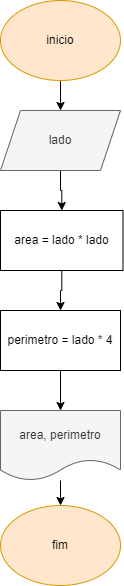

The diagram above was exported from draw.io. Its source (the exported page's mxGraphModel, read from the mxfile embedded in the PNG):
<mxGraphModel dx="1034" dy="470" grid="1" gridSize="10" guides="1" tooltips="1" connect="1" arrows="1" fold="1" page="1" pageScale="1" pageWidth="827" pageHeight="1169" math="0" shadow="0">
  <root>
    <mxCell id="0" />
    <mxCell id="1" parent="0" />
    <mxCell id="xYQdazQSCE9xP1tEtKOv-1" value="" style="edgeStyle=orthogonalEdgeStyle;rounded=0;orthogonalLoop=1;jettySize=auto;html=1;" parent="1" source="xYQdazQSCE9xP1tEtKOv-2" target="xYQdazQSCE9xP1tEtKOv-4" edge="1">
      <mxGeometry relative="1" as="geometry" />
    </mxCell>
    <mxCell id="xYQdazQSCE9xP1tEtKOv-2" value="inicio" style="ellipse;whiteSpace=wrap;html=1;fillColor=#ffe6cc;strokeColor=#d79b00;" parent="1" vertex="1">
      <mxGeometry x="320" y="40" width="120" height="80" as="geometry" />
    </mxCell>
    <mxCell id="xYQdazQSCE9xP1tEtKOv-3" value="" style="edgeStyle=orthogonalEdgeStyle;rounded=0;orthogonalLoop=1;jettySize=auto;html=1;" parent="1" source="xYQdazQSCE9xP1tEtKOv-4" target="xYQdazQSCE9xP1tEtKOv-6" edge="1">
      <mxGeometry relative="1" as="geometry" />
    </mxCell>
    <mxCell id="xYQdazQSCE9xP1tEtKOv-4" value="lado" style="shape=parallelogram;perimeter=parallelogramPerimeter;whiteSpace=wrap;html=1;fixedSize=1;fillColor=#f5f5f5;fontColor=#333333;strokeColor=#666666;" parent="1" vertex="1">
      <mxGeometry x="320" y="150" width="120" height="60" as="geometry" />
    </mxCell>
    <mxCell id="xYQdazQSCE9xP1tEtKOv-13" value="" style="edgeStyle=orthogonalEdgeStyle;rounded=0;orthogonalLoop=1;jettySize=auto;html=1;" parent="1" source="xYQdazQSCE9xP1tEtKOv-6" target="xYQdazQSCE9xP1tEtKOv-12" edge="1">
      <mxGeometry relative="1" as="geometry" />
    </mxCell>
    <mxCell id="xYQdazQSCE9xP1tEtKOv-6" value="area = lado * lado" style="whiteSpace=wrap;html=1;" parent="1" vertex="1">
      <mxGeometry x="320" y="250" width="122.5" height="60" as="geometry" />
    </mxCell>
    <mxCell id="xYQdazQSCE9xP1tEtKOv-7" style="edgeStyle=orthogonalEdgeStyle;rounded=0;orthogonalLoop=1;jettySize=auto;html=1;entryX=0.5;entryY=0;entryDx=0;entryDy=0;" parent="1" target="xYQdazQSCE9xP1tEtKOv-9" edge="1">
      <mxGeometry relative="1" as="geometry">
        <mxPoint x="380" y="410" as="sourcePoint" />
      </mxGeometry>
    </mxCell>
    <mxCell id="xYQdazQSCE9xP1tEtKOv-8" style="edgeStyle=orthogonalEdgeStyle;rounded=0;orthogonalLoop=1;jettySize=auto;html=1;entryX=0.5;entryY=0;entryDx=0;entryDy=0;" parent="1" source="xYQdazQSCE9xP1tEtKOv-9" target="xYQdazQSCE9xP1tEtKOv-10" edge="1">
      <mxGeometry relative="1" as="geometry" />
    </mxCell>
    <mxCell id="xYQdazQSCE9xP1tEtKOv-9" value="area, perimetro" style="shape=document;whiteSpace=wrap;html=1;boundedLbl=1;fillColor=#f5f5f5;fontColor=#333333;strokeColor=#666666;" parent="1" vertex="1">
      <mxGeometry x="320" y="450" width="120" height="70" as="geometry" />
    </mxCell>
    <mxCell id="xYQdazQSCE9xP1tEtKOv-10" value="fim" style="ellipse;whiteSpace=wrap;html=1;fillColor=#ffe6cc;strokeColor=#d79b00;" parent="1" vertex="1">
      <mxGeometry x="320" y="545" width="120" height="80" as="geometry" />
    </mxCell>
    <mxCell id="xYQdazQSCE9xP1tEtKOv-12" value="perimetro = lado * 4" style="whiteSpace=wrap;html=1;" parent="1" vertex="1">
      <mxGeometry x="320" y="350" width="120" height="60" as="geometry" />
    </mxCell>
  </root>
</mxGraphModel>